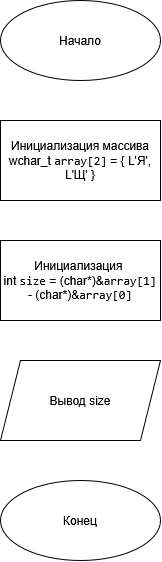

The diagram above was exported from draw.io. Its source (the exported page's mxGraphModel, read from the mxfile embedded in the PNG):
<mxGraphModel dx="1414" dy="720" grid="1" gridSize="10" guides="1" tooltips="1" connect="1" arrows="1" fold="1" page="1" pageScale="1" pageWidth="827" pageHeight="1169" math="0" shadow="0">
  <root>
    <mxCell id="WIyWlLk6GJQsqaUBKTNV-0" />
    <mxCell id="WIyWlLk6GJQsqaUBKTNV-1" parent="WIyWlLk6GJQsqaUBKTNV-0" />
    <mxCell id="KflBe53l7zQ7CaVifGYL-0" parent="WIyWlLk6GJQsqaUBKTNV-1" style="ellipse;whiteSpace=wrap;html=1;shapeInside=1;" value="Начало" vertex="1">
      <mxGeometry height="80" width="160" x="320" y="40" as="geometry" />
    </mxCell>
    <mxCell id="KflBe53l7zQ7CaVifGYL-1" parent="WIyWlLk6GJQsqaUBKTNV-1" style="rounded=0;whiteSpace=wrap;html=1;" value="&lt;div&gt;Инициализация массива&lt;/div&gt;&lt;div&gt;wchar_t &lt;code&gt;array[2]&lt;/code&gt; = { L'Я', L'Щ' }&lt;/div&gt;" vertex="1">
      <mxGeometry height="80" width="160" x="320" y="160" as="geometry" />
    </mxCell>
    <mxCell id="KflBe53l7zQ7CaVifGYL-2" parent="WIyWlLk6GJQsqaUBKTNV-1" style="rounded=0;whiteSpace=wrap;html=1;" value="&lt;div&gt;Инициализация&amp;nbsp;&lt;br&gt;int &lt;code&gt;size&lt;/code&gt; = (char*)&amp;amp;&lt;code&gt;array[1]&lt;/code&gt; - (char*)&amp;amp;&lt;code&gt;array[0]&lt;/code&gt;&lt;/div&gt;" vertex="1">
      <mxGeometry height="80" width="160" x="320" y="280" as="geometry" />
    </mxCell>
    <mxCell id="KflBe53l7zQ7CaVifGYL-3" parent="WIyWlLk6GJQsqaUBKTNV-1" style="shape=parallelogram;perimeter=parallelogramPerimeter;whiteSpace=wrap;html=1;shapeInside=1;fixedSize=1;" value="Вывод size" vertex="1">
      <mxGeometry height="80" width="160" x="320" y="400" as="geometry" />
    </mxCell>
    <mxCell id="KflBe53l7zQ7CaVifGYL-4" parent="WIyWlLk6GJQsqaUBKTNV-1" style="ellipse;whiteSpace=wrap;html=1;shapeInside=1;" value="Конец" vertex="1">
      <mxGeometry height="80" width="160" x="320" y="520" as="geometry" />
    </mxCell>
  </root>
</mxGraphModel>